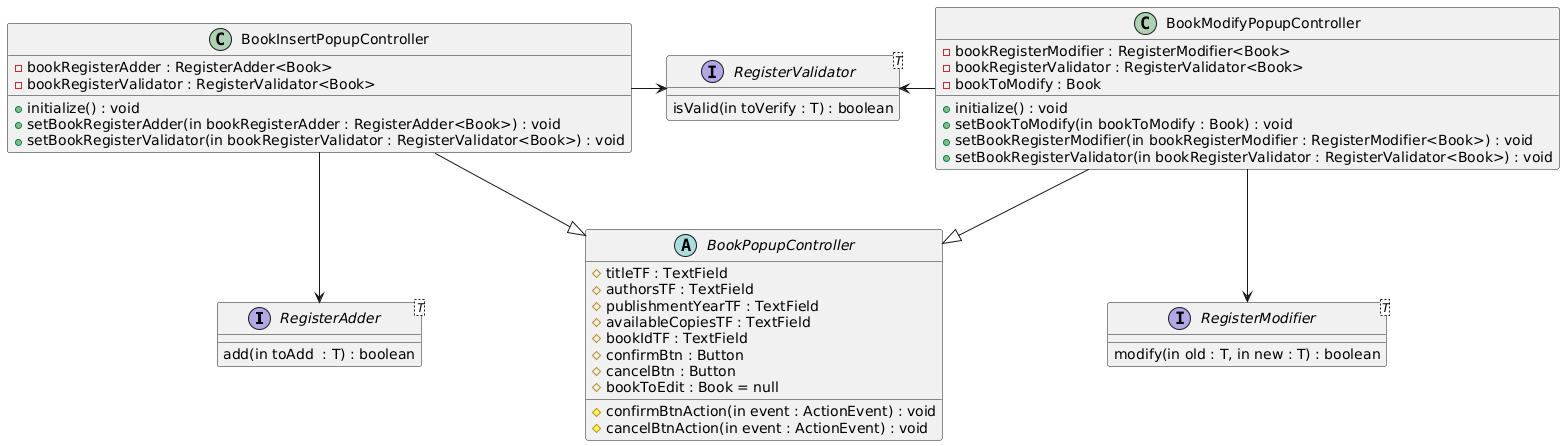

The diagram above was rendered by PlantUML. Its source (embedded in the PNG):
@startuml
'''''''''''''''''''''''''''''''''''''''''''''''''''''''''''''''''''''''''''''''''''''''INIZIO INTERFACCE

interface RegisterAdder<T>{
add(in toAdd  : T) : boolean
}

interface RegisterModifier<T>{
modify(in old : T, in new : T) : boolean
}

interface RegisterValidator<T>{
isValid(in toVerify : T) : boolean
}

class BookInsertPopupController{
+initialize() : void
-bookRegisterAdder : RegisterAdder<Book>
-bookRegisterValidator : RegisterValidator<Book>

+setBookRegisterAdder(in bookRegisterAdder : RegisterAdder<Book>) : void
+setBookRegisterValidator(in bookRegisterValidator : RegisterValidator<Book>) : void
}

class BookModifyPopupController{
+initialize() : void
+setBookToModify(in bookToModify : Book) : void
-bookRegisterModifier : RegisterModifier<Book>
-bookRegisterValidator : RegisterValidator<Book>
-bookToModify : Book

+setBookRegisterModifier(in bookRegisterModifier : RegisterModifier<Book>) : void
+setBookRegisterValidator(in bookRegisterValidator : RegisterValidator<Book>) : void
}

abstract class BookPopupController{
#titleTF : TextField
#authorsTF : TextField
#publishmentYearTF : TextField
#availableCopiesTF : TextField
#bookIdTF : TextField
#confirmBtn : Button
#cancelBtn : Button
#bookToEdit : Book = null

#confirmBtnAction(in event : ActionEvent) : void
#cancelBtnAction(in event : ActionEvent) : void

}

BookInsertPopupController --|> BookPopupController
BookModifyPopupController --|> BookPopupController

BookInsertPopupController -r-> RegisterValidator
BookInsertPopupController --> RegisterAdder

BookModifyPopupController -l-> RegisterValidator
BookModifyPopupController --> RegisterModifier
@enduml